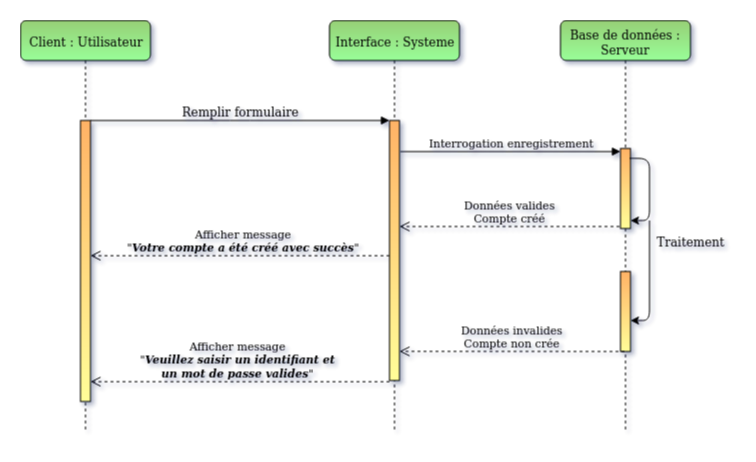

The diagram above was exported from draw.io. Its source (the exported page's mxGraphModel, read from the mxfile embedded in the PNG):
<mxGraphModel dx="2241" dy="945" grid="0" gridSize="10" guides="1" tooltips="1" connect="1" arrows="1" fold="1" page="0" pageScale="1" pageWidth="827" pageHeight="1169" math="0" shadow="0">
  <root>
    <mxCell id="0" />
    <mxCell id="1" parent="0" />
    <mxCell id="NKKEZ0dw4VFtrMEK6N5y-1" value="Interface : Systeme" style="shape=umlLifeline;perimeter=lifelinePerimeter;whiteSpace=wrap;html=1;container=1;collapsible=0;recursiveResize=0;outlineConnect=0;rounded=1;shadow=0;comic=0;labelBackgroundColor=none;strokeColor=#000000;strokeWidth=1;fillColor=#97D077;fontFamily=Verdana;fontSize=12;align=center;gradientColor=#99FF99;glass=0;" parent="1" vertex="1">
      <mxGeometry x="204" y="79" width="130" height="410" as="geometry" />
    </mxCell>
    <mxCell id="NKKEZ0dw4VFtrMEK6N5y-2" value="" style="html=1;points=[];perimeter=orthogonalPerimeter;rounded=0;shadow=0;comic=0;labelBackgroundColor=none;strokeColor=#000000;strokeWidth=1;fillColor=#FFB366;fontFamily=Verdana;fontSize=12;fontColor=#000000;align=center;gradientColor=#FFFF99;" parent="NKKEZ0dw4VFtrMEK6N5y-1" vertex="1">
      <mxGeometry x="60" y="100" width="10" height="260" as="geometry" />
    </mxCell>
    <mxCell id="NKKEZ0dw4VFtrMEK6N5y-3" value="Base de données : Serveur" style="shape=umlLifeline;perimeter=lifelinePerimeter;whiteSpace=wrap;html=1;container=1;collapsible=0;recursiveResize=0;outlineConnect=0;rounded=1;shadow=0;comic=0;labelBackgroundColor=none;strokeColor=#000000;strokeWidth=1;fillColor=#97D077;fontFamily=Verdana;fontSize=12;align=center;gradientColor=#99FF99;glass=0;" parent="1" vertex="1">
      <mxGeometry x="435" y="79" width="130" height="410" as="geometry" />
    </mxCell>
    <mxCell id="NKKEZ0dw4VFtrMEK6N5y-4" value="" style="html=1;points=[];perimeter=orthogonalPerimeter;fillColor=#FFB366;gradientColor=#FFFF99;" parent="NKKEZ0dw4VFtrMEK6N5y-3" vertex="1">
      <mxGeometry x="60" y="128" width="10" height="80" as="geometry" />
    </mxCell>
    <mxCell id="NKKEZ0dw4VFtrMEK6N5y-5" value="" style="endArrow=classic;html=1;exitX=0.9;exitY=0.123;exitDx=0;exitDy=0;exitPerimeter=0;entryX=1;entryY=0.901;entryDx=0;entryDy=0;entryPerimeter=0;" parent="NKKEZ0dw4VFtrMEK6N5y-3" source="NKKEZ0dw4VFtrMEK6N5y-4" target="NKKEZ0dw4VFtrMEK6N5y-4" edge="1">
      <mxGeometry width="50" height="50" relative="1" as="geometry">
        <mxPoint x="-438" y="651" as="sourcePoint" />
        <mxPoint x="71" y="239.51" as="targetPoint" />
        <Array as="points">
          <mxPoint x="89" y="138" />
          <mxPoint x="89" y="200" />
        </Array>
      </mxGeometry>
    </mxCell>
    <mxCell id="NKKEZ0dw4VFtrMEK6N5y-6" value="" style="html=1;points=[];perimeter=orthogonalPerimeter;rounded=0;shadow=0;comic=0;labelBackgroundColor=none;strokeColor=#000000;strokeWidth=1;fillColor=#FFB366;fontFamily=Verdana;fontSize=12;fontColor=#000000;align=center;gradientColor=#FFFF99;" parent="NKKEZ0dw4VFtrMEK6N5y-3" vertex="1">
      <mxGeometry x="60" y="251" width="10" height="80" as="geometry" />
    </mxCell>
    <mxCell id="NKKEZ0dw4VFtrMEK6N5y-7" value="Client : Utilisateur" style="shape=umlLifeline;perimeter=lifelinePerimeter;whiteSpace=wrap;html=1;container=1;collapsible=0;recursiveResize=0;outlineConnect=0;rounded=1;shadow=0;comic=0;labelBackgroundColor=none;strokeColor=#000000;strokeWidth=1;fillColor=#97D077;fontFamily=Verdana;fontSize=12;align=center;gradientColor=#99FF99;glass=0;" parent="1" vertex="1">
      <mxGeometry x="-105" y="79" width="130" height="410" as="geometry" />
    </mxCell>
    <mxCell id="NKKEZ0dw4VFtrMEK6N5y-8" value="" style="html=1;points=[];perimeter=orthogonalPerimeter;rounded=0;shadow=0;comic=0;labelBackgroundColor=none;strokeColor=#000000;strokeWidth=1;fillColor=#FFB366;fontFamily=Verdana;fontSize=12;fontColor=#000000;align=center;gradientColor=#FFFF99;" parent="NKKEZ0dw4VFtrMEK6N5y-7" vertex="1">
      <mxGeometry x="60" y="100" width="10" height="281" as="geometry" />
    </mxCell>
    <mxCell id="NKKEZ0dw4VFtrMEK6N5y-9" value="Remplir formulaire" style="html=1;verticalAlign=bottom;endArrow=block;entryX=0;entryY=0;labelBackgroundColor=none;fontFamily=Verdana;fontSize=12;edgeStyle=elbowEdgeStyle;elbow=vertical;" parent="1" source="NKKEZ0dw4VFtrMEK6N5y-8" target="NKKEZ0dw4VFtrMEK6N5y-2" edge="1">
      <mxGeometry relative="1" as="geometry">
        <mxPoint x="220" y="190" as="sourcePoint" />
      </mxGeometry>
    </mxCell>
    <mxCell id="NKKEZ0dw4VFtrMEK6N5y-10" value="Interrogation enregistrement " style="html=1;verticalAlign=bottom;endArrow=block;labelBackgroundColor=none;exitX=1.1;exitY=0.108;exitDx=0;exitDy=0;exitPerimeter=0;" parent="1" target="NKKEZ0dw4VFtrMEK6N5y-4" edge="1">
      <mxGeometry x="0.0052" relative="1" as="geometry">
        <mxPoint x="275" y="210.07999999999993" as="sourcePoint" />
        <mxPoint x="465" y="210" as="targetPoint" />
        <mxPoint as="offset" />
      </mxGeometry>
    </mxCell>
    <mxCell id="NKKEZ0dw4VFtrMEK6N5y-11" value="&lt;div&gt;Données valides&lt;/div&gt;&lt;div&gt;Compte créé&lt;/div&gt;" style="html=1;verticalAlign=bottom;endArrow=open;dashed=1;endSize=8;exitX=-0.1;exitY=0.975;exitDx=0;exitDy=0;exitPerimeter=0;labelBackgroundColor=none;" parent="1" source="NKKEZ0dw4VFtrMEK6N5y-4" target="NKKEZ0dw4VFtrMEK6N5y-2" edge="1">
      <mxGeometry relative="1" as="geometry">
        <mxPoint x="274" y="289" as="targetPoint" />
        <mxPoint x="464" y="327.51" as="sourcePoint" />
        <mxPoint as="offset" />
      </mxGeometry>
    </mxCell>
    <mxCell id="NKKEZ0dw4VFtrMEK6N5y-12" value="&lt;div&gt;Afficher message &lt;br&gt;&lt;/div&gt;&lt;div&gt;&quot;&lt;i&gt;&lt;b&gt;Votre compte a été créé avec succès&lt;/b&gt;&lt;/i&gt;&quot;&lt;/div&gt;" style="html=1;verticalAlign=bottom;endArrow=open;dashed=1;endSize=8;exitX=0;exitY=0.52;exitDx=0;exitDy=0;exitPerimeter=0;labelBackgroundColor=none;" parent="1" source="NKKEZ0dw4VFtrMEK6N5y-2" target="NKKEZ0dw4VFtrMEK6N5y-8" edge="1">
      <mxGeometry x="-0.0234" relative="1" as="geometry">
        <mxPoint x="12" y="349" as="targetPoint" />
        <mxPoint x="240.5" y="327.9100000000001" as="sourcePoint" />
        <mxPoint as="offset" />
      </mxGeometry>
    </mxCell>
    <mxCell id="NKKEZ0dw4VFtrMEK6N5y-13" value="Traitement" style="text;html=1;strokeColor=none;fillColor=none;align=center;verticalAlign=middle;whiteSpace=wrap;rounded=0;shadow=0;glass=0;" parent="1" vertex="1">
      <mxGeometry x="545" y="290" width="40" height="20" as="geometry" />
    </mxCell>
    <mxCell id="NKKEZ0dw4VFtrMEK6N5y-14" value="" style="endArrow=classic;html=1;entryX=1;entryY=0.613;entryDx=0;entryDy=0;entryPerimeter=0;" parent="1" target="NKKEZ0dw4VFtrMEK6N5y-6" edge="1">
      <mxGeometry width="50" height="50" relative="1" as="geometry">
        <mxPoint x="524" y="279" as="sourcePoint" />
        <mxPoint x="-25" y="680" as="targetPoint" />
        <Array as="points">
          <mxPoint x="524" y="379" />
        </Array>
      </mxGeometry>
    </mxCell>
    <mxCell id="NKKEZ0dw4VFtrMEK6N5y-15" value="&lt;div&gt;Données invalides&lt;/div&gt;&lt;div&gt;Compte non crée&lt;/div&gt;" style="html=1;verticalAlign=bottom;endArrow=open;dashed=1;endSize=8;exitX=0.4;exitY=1;exitDx=0;exitDy=0;exitPerimeter=0;entryX=1;entryY=0.888;entryDx=0;entryDy=0;entryPerimeter=0;labelBackgroundColor=none;" parent="1" source="NKKEZ0dw4VFtrMEK6N5y-6" target="NKKEZ0dw4VFtrMEK6N5y-2" edge="1">
      <mxGeometry x="0.0051" relative="1" as="geometry">
        <mxPoint x="290" y="410" as="targetPoint" />
        <mxPoint x="442" y="409" as="sourcePoint" />
        <mxPoint as="offset" />
      </mxGeometry>
    </mxCell>
    <mxCell id="NKKEZ0dw4VFtrMEK6N5y-16" value="&lt;div&gt;Afficher message&lt;/div&gt;&lt;div&gt;&quot;&lt;i&gt;&lt;b&gt;Veuillez saisir un identifiant et &lt;br&gt;&lt;/b&gt;&lt;/i&gt;&lt;/div&gt;&lt;div&gt;&lt;i&gt;&lt;b&gt;un mot de passe valides&lt;/b&gt;&lt;/i&gt;&quot;&lt;/div&gt;" style="html=1;verticalAlign=bottom;endArrow=open;dashed=1;endSize=8;exitX=0;exitY=0.52;exitDx=0;exitDy=0;exitPerimeter=0;entryX=1;entryY=0.589;entryDx=0;entryDy=0;entryPerimeter=0;labelBackgroundColor=none;" parent="1" edge="1">
      <mxGeometry x="0.0186" relative="1" as="geometry">
        <mxPoint x="-35" y="440.15999999999985" as="targetPoint" />
        <mxPoint x="264" y="440.20000000000005" as="sourcePoint" />
        <mxPoint as="offset" />
      </mxGeometry>
    </mxCell>
  </root>
</mxGraphModel>